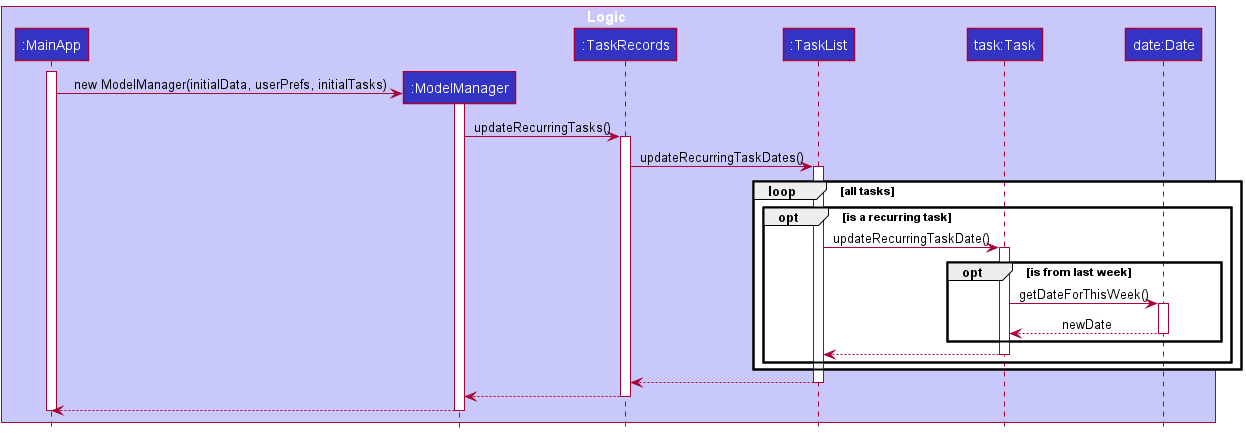

The diagram above was rendered by PlantUML. Its source (embedded in the PNG):
@startuml
!include style.puml

box Logic LOGIC_COLOR_T1
participant ":MainApp" as MainApp LOGIC_COLOR
participant ":ModelManager" as ModelManager LOGIC_COLOR
participant ":TaskRecords" as TaskRecords LOGIC_COLOR
participant ":TaskList" as TaskList LOGIC_COLOR
participant "task:Task" as Task LOGIC_COLOR
participant "date:Date" as Date LOGIC_COLOR
end box

create MainApp
activate MainApp

create ModelManager
MainApp-> ModelManager : new ModelManager(initialData, userPrefs, initialTasks)
activate ModelManager

ModelManager -> TaskRecords : updateRecurringTasks()
activate TaskRecords

TaskRecords -> TaskList : updateRecurringTaskDates()
activate TaskList

loop all tasks
opt is a recurring task
TaskList -> Task : updateRecurringTaskDate()
activate Task

opt is from last week
Task -> Date : getDateForThisWeek()
activate Date
Date --> Task : newDate
deactivate Date
end

Task -->TaskList
deactivate Task
end
end
TaskList --> TaskRecords
deactivate TaskList

TaskRecords -->ModelManager
deactivate TaskRecords

ModelManager --> MainApp
deactivate ModelManager

deactivate MainApp
@enduml